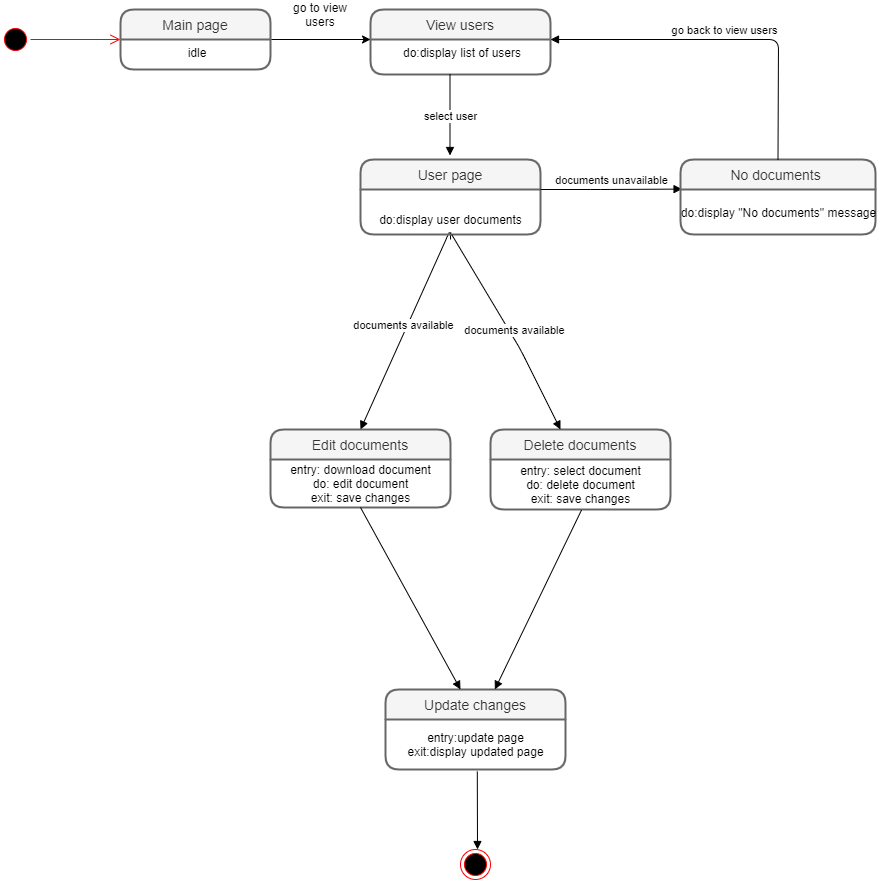

The diagram above was exported from draw.io. Its source (the exported page's mxGraphModel, read from the mxfile embedded in the PNG):
<mxGraphModel dx="1895" dy="499" grid="1" gridSize="10" guides="1" tooltips="1" connect="1" arrows="1" fold="1" page="1" pageScale="1" pageWidth="850" pageHeight="1100" math="0" shadow="0">
  <root>
    <mxCell id="0" />
    <mxCell id="1" parent="0" />
    <mxCell id="m8nx7HHh6s8kqqjs2J_5-3" value="" style="ellipse;html=1;shape=startState;fillColor=#000000;strokeColor=#ff0000;" parent="1" vertex="1">
      <mxGeometry x="-200" y="185" width="30" height="30" as="geometry" />
    </mxCell>
    <mxCell id="m8nx7HHh6s8kqqjs2J_5-4" value="" style="edgeStyle=orthogonalEdgeStyle;html=1;verticalAlign=bottom;endArrow=open;endSize=8;strokeColor=#ff0000;" parent="1" source="m8nx7HHh6s8kqqjs2J_5-3" edge="1">
      <mxGeometry relative="1" as="geometry">
        <mxPoint x="-80" y="200" as="targetPoint" />
      </mxGeometry>
    </mxCell>
    <mxCell id="m8nx7HHh6s8kqqjs2J_5-1" value="View users" style="swimlane;childLayout=stackLayout;horizontal=1;startSize=30;horizontalStack=0;rounded=1;fontSize=14;fontStyle=0;strokeWidth=2;resizeParent=0;resizeLast=1;shadow=0;dashed=0;align=center;fillColor=#f5f5f5;strokeColor=#666666;fontColor=#333333;" parent="1" vertex="1">
      <mxGeometry x="170" y="170" width="180" height="65" as="geometry" />
    </mxCell>
    <mxCell id="m8nx7HHh6s8kqqjs2J_5-2" value="do:display list of users" style="align=center;strokeColor=none;fillColor=none;spacingLeft=4;fontSize=12;verticalAlign=top;resizable=0;rotatable=0;part=1;" parent="m8nx7HHh6s8kqqjs2J_5-1" vertex="1">
      <mxGeometry y="30" width="180" height="35" as="geometry" />
    </mxCell>
    <mxCell id="sCCEVnx5R0UxktF23J5H-3" style="edgeStyle=orthogonalEdgeStyle;rounded=0;orthogonalLoop=1;jettySize=auto;html=1;exitX=1;exitY=0;exitDx=0;exitDy=0;" parent="1" source="sCCEVnx5R0UxktF23J5H-2" edge="1">
      <mxGeometry relative="1" as="geometry">
        <mxPoint x="170" y="200" as="targetPoint" />
        <Array as="points">
          <mxPoint x="170" y="200" />
        </Array>
      </mxGeometry>
    </mxCell>
    <mxCell id="sCCEVnx5R0UxktF23J5H-1" value="Main page" style="swimlane;childLayout=stackLayout;horizontal=1;startSize=30;horizontalStack=0;rounded=1;fontSize=14;fontStyle=0;strokeWidth=2;resizeParent=0;resizeLast=1;shadow=0;dashed=0;align=center;fillColor=#f5f5f5;strokeColor=#666666;fontColor=#333333;" parent="1" vertex="1">
      <mxGeometry x="-80" y="170" width="150" height="60" as="geometry" />
    </mxCell>
    <mxCell id="sCCEVnx5R0UxktF23J5H-2" value="idle" style="align=center;strokeColor=none;fillColor=none;spacingLeft=4;fontSize=12;verticalAlign=top;resizable=0;rotatable=0;part=1;" parent="sCCEVnx5R0UxktF23J5H-1" vertex="1">
      <mxGeometry y="30" width="150" height="30" as="geometry" />
    </mxCell>
    <mxCell id="sCCEVnx5R0UxktF23J5H-6" value="go to view users" style="text;html=1;strokeColor=none;fillColor=none;align=center;verticalAlign=middle;whiteSpace=wrap;rounded=0;" parent="1" vertex="1">
      <mxGeometry x="80" y="165" width="80" height="20" as="geometry" />
    </mxCell>
    <mxCell id="sCCEVnx5R0UxktF23J5H-25" value="select user" style="html=1;verticalAlign=bottom;endArrow=block;" parent="1" edge="1">
      <mxGeometry x="0.2593" width="80" relative="1" as="geometry">
        <mxPoint x="249.5" y="235" as="sourcePoint" />
        <mxPoint x="249.5" y="316" as="targetPoint" />
        <mxPoint as="offset" />
      </mxGeometry>
    </mxCell>
    <mxCell id="sCCEVnx5R0UxktF23J5H-31" value="documents available" style="html=1;verticalAlign=bottom;endArrow=block;entryX=0.5;entryY=0;entryDx=0;entryDy=0;" parent="1" edge="1" target="sCCEVnx5R0UxktF23J5H-34">
      <mxGeometry x="0.0909" width="80" relative="1" as="geometry">
        <mxPoint x="250.02421052631598" y="400" as="sourcePoint" />
        <mxPoint x="250" y="490" as="targetPoint" />
        <Array as="points">
          <mxPoint x="250" y="390" />
        </Array>
        <mxPoint as="offset" />
      </mxGeometry>
    </mxCell>
    <mxCell id="m8nx7HHh6s8kqqjs2J_5-10" value="User page" style="swimlane;childLayout=stackLayout;horizontal=1;startSize=30;horizontalStack=0;rounded=1;fontSize=14;fontStyle=0;strokeWidth=2;resizeParent=0;resizeLast=1;shadow=0;dashed=0;align=center;fillColor=#f5f5f5;strokeColor=#666666;fontColor=#333333;" parent="1" vertex="1">
      <mxGeometry x="160" y="320" width="180" height="75" as="geometry" />
    </mxCell>
    <mxCell id="9z21fC1VKxVZlU80u0tu-1" value="&lt;br&gt;do:display user documents&lt;br&gt;" style="text;html=1;align=center;verticalAlign=middle;resizable=0;points=[];autosize=1;" parent="m8nx7HHh6s8kqqjs2J_5-10" vertex="1">
      <mxGeometry y="30" width="180" height="45" as="geometry" />
    </mxCell>
    <mxCell id="sCCEVnx5R0UxktF23J5H-33" value="documents unavailable" style="html=1;verticalAlign=bottom;endArrow=block;entryX=0.008;entryY=-0.009;entryDx=0;entryDy=0;entryPerimeter=0;" parent="1" target="sCCEVnx5R0UxktF23J5H-44" edge="1">
      <mxGeometry width="80" relative="1" as="geometry">
        <mxPoint x="340" y="350" as="sourcePoint" />
        <mxPoint x="430" y="350" as="targetPoint" />
        <Array as="points">
          <mxPoint x="400" y="350" />
        </Array>
        <mxPoint as="offset" />
      </mxGeometry>
    </mxCell>
    <mxCell id="sCCEVnx5R0UxktF23J5H-42" value="" style="ellipse;html=1;shape=endState;fillColor=#000000;strokeColor=#ff0000;align=center;" parent="1" vertex="1">
      <mxGeometry x="260" y="1010" width="30" height="30" as="geometry" />
    </mxCell>
    <mxCell id="sCCEVnx5R0UxktF23J5H-43" value="No documents " style="swimlane;childLayout=stackLayout;horizontal=1;startSize=30;horizontalStack=0;rounded=1;fontSize=14;fontStyle=0;strokeWidth=2;resizeParent=0;resizeLast=1;shadow=0;dashed=0;align=center;fillColor=#f5f5f5;strokeColor=#666666;fontColor=#333333;" parent="1" vertex="1">
      <mxGeometry x="480" y="320" width="195" height="75" as="geometry" />
    </mxCell>
    <mxCell id="sCCEVnx5R0UxktF23J5H-44" value="do:display &quot;No documents&quot; message" style="text;html=1;align=center;verticalAlign=middle;resizable=0;points=[];autosize=1;" parent="sCCEVnx5R0UxktF23J5H-43" vertex="1">
      <mxGeometry y="30" width="195" height="45" as="geometry" />
    </mxCell>
    <mxCell id="sCCEVnx5R0UxktF23J5H-45" value="go back to view users" style="html=1;verticalAlign=bottom;endArrow=block;exitX=0.5;exitY=0;exitDx=0;exitDy=0;entryX=1;entryY=0;entryDx=0;entryDy=0;" parent="1" source="sCCEVnx5R0UxktF23J5H-43" target="m8nx7HHh6s8kqqjs2J_5-2" edge="1">
      <mxGeometry width="80" relative="1" as="geometry">
        <mxPoint x="580" y="280" as="sourcePoint" />
        <mxPoint x="660" y="280" as="targetPoint" />
        <Array as="points">
          <mxPoint x="578" y="200" />
        </Array>
      </mxGeometry>
    </mxCell>
    <mxCell id="sCCEVnx5R0UxktF23J5H-34" value="Edit documents" style="swimlane;childLayout=stackLayout;horizontal=1;startSize=30;horizontalStack=0;rounded=1;fontSize=14;fontStyle=0;strokeWidth=2;resizeParent=0;resizeLast=1;shadow=0;dashed=0;align=center;fillColor=#f5f5f5;strokeColor=#666666;fontColor=#333333;" parent="1" vertex="1">
      <mxGeometry x="70" y="590" width="180" height="78" as="geometry" />
    </mxCell>
    <mxCell id="sCCEVnx5R0UxktF23J5H-35" value="entry: download document&lt;br&gt;do: edit document&lt;br&gt;exit: save changes" style="text;html=1;align=center;verticalAlign=middle;resizable=0;points=[];autosize=1;" parent="sCCEVnx5R0UxktF23J5H-34" vertex="1">
      <mxGeometry y="30" width="180" height="48" as="geometry" />
    </mxCell>
    <mxCell id="sCCEVnx5R0UxktF23J5H-49" value="Delete documents" style="swimlane;childLayout=stackLayout;horizontal=1;startSize=30;horizontalStack=0;rounded=1;fontSize=14;fontStyle=0;strokeWidth=2;resizeParent=0;resizeLast=1;shadow=0;dashed=0;align=center;fillColor=#f5f5f5;strokeColor=#666666;fontColor=#333333;" parent="1" vertex="1">
      <mxGeometry x="290" y="590" width="180" height="80" as="geometry" />
    </mxCell>
    <mxCell id="sCCEVnx5R0UxktF23J5H-50" value="entry: select document&lt;br&gt;do: delete document&lt;br&gt;exit: save changes" style="text;html=1;align=center;verticalAlign=middle;resizable=0;points=[];autosize=1;" parent="sCCEVnx5R0UxktF23J5H-49" vertex="1">
      <mxGeometry y="30" width="180" height="50" as="geometry" />
    </mxCell>
    <mxCell id="sCCEVnx5R0UxktF23J5H-58" value="Update changes" style="swimlane;childLayout=stackLayout;horizontal=1;startSize=30;horizontalStack=0;rounded=1;fontSize=14;fontStyle=0;strokeWidth=2;resizeParent=0;resizeLast=1;shadow=0;dashed=0;align=center;fillColor=#f5f5f5;strokeColor=#666666;fontColor=#333333;" parent="1" vertex="1">
      <mxGeometry x="185" y="850" width="180" height="80" as="geometry" />
    </mxCell>
    <mxCell id="sCCEVnx5R0UxktF23J5H-59" value="entry:update page&lt;br&gt;exit:display updated page" style="text;html=1;align=center;verticalAlign=middle;resizable=0;points=[];autosize=1;" parent="sCCEVnx5R0UxktF23J5H-58" vertex="1">
      <mxGeometry y="30" width="180" height="50" as="geometry" />
    </mxCell>
    <mxCell id="sCCEVnx5R0UxktF23J5H-62" value="" style="html=1;verticalAlign=bottom;endArrow=block;exitX=0.51;exitY=1.04;exitDx=0;exitDy=0;exitPerimeter=0;" parent="1" source="sCCEVnx5R0UxktF23J5H-59" edge="1">
      <mxGeometry x="-0.1994" y="88" width="80" relative="1" as="geometry">
        <mxPoint x="250" y="990" as="sourcePoint" />
        <mxPoint x="277" y="1010" as="targetPoint" />
        <mxPoint as="offset" />
      </mxGeometry>
    </mxCell>
    <mxCell id="t_25oaPwrqrfrcS5L_AD-1" value="documents available" style="html=1;verticalAlign=bottom;endArrow=block;exitX=0.507;exitY=1.004;exitDx=0;exitDy=0;exitPerimeter=0;" edge="1" parent="1" source="9z21fC1VKxVZlU80u0tu-1" target="sCCEVnx5R0UxktF23J5H-49">
      <mxGeometry x="0.0909" width="80" relative="1" as="geometry">
        <mxPoint x="360" y="500" as="sourcePoint" />
        <mxPoint x="269.975789473684" y="690" as="targetPoint" />
        <Array as="points">
          <mxPoint x="320" y="510" />
        </Array>
        <mxPoint as="offset" />
      </mxGeometry>
    </mxCell>
    <mxCell id="t_25oaPwrqrfrcS5L_AD-2" value="" style="html=1;verticalAlign=bottom;endArrow=block;exitX=0.506;exitY=1.008;exitDx=0;exitDy=0;exitPerimeter=0;" edge="1" parent="1" source="sCCEVnx5R0UxktF23J5H-50" target="sCCEVnx5R0UxktF23J5H-58">
      <mxGeometry x="0.0785" y="6" width="80" relative="1" as="geometry">
        <mxPoint x="290" y="720" as="sourcePoint" />
        <mxPoint x="398.7399999999998" y="914.82" as="targetPoint" />
        <Array as="points" />
        <mxPoint as="offset" />
      </mxGeometry>
    </mxCell>
    <mxCell id="t_25oaPwrqrfrcS5L_AD-3" value="" style="html=1;verticalAlign=bottom;endArrow=block;exitX=0.507;exitY=1.004;exitDx=0;exitDy=0;exitPerimeter=0;" edge="1" parent="1">
      <mxGeometry x="0.1773" y="-10" width="80" relative="1" as="geometry">
        <mxPoint x="160" y="668" as="sourcePoint" />
        <mxPoint x="260" y="850" as="targetPoint" />
        <Array as="points" />
        <mxPoint as="offset" />
      </mxGeometry>
    </mxCell>
  </root>
</mxGraphModel>